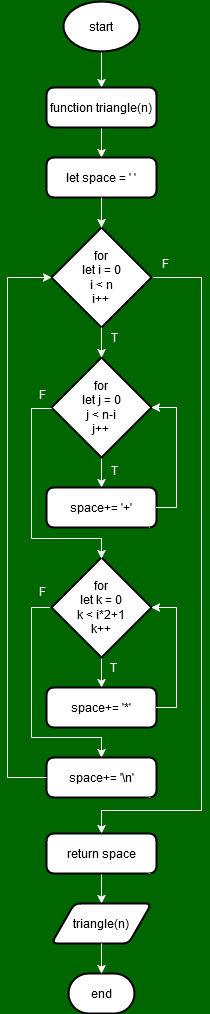

The diagram above was exported from draw.io. Its source (the exported page's mxGraphModel, read from the mxfile embedded in the PNG):
<mxGraphModel dx="1050" dy="516" grid="0" gridSize="10" guides="1" tooltips="1" connect="1" arrows="1" fold="1" page="1" pageScale="1" pageWidth="827" pageHeight="1169" background="#006600" math="0" shadow="0">
  <root>
    <mxCell id="0" />
    <mxCell id="1" parent="0" />
    <mxCell id="gE-wEli9H78X3OtUpi_S-12" style="edgeStyle=orthogonalEdgeStyle;rounded=0;orthogonalLoop=1;jettySize=auto;html=1;exitX=0.5;exitY=1;exitDx=0;exitDy=0;exitPerimeter=0;entryX=0.5;entryY=0;entryDx=0;entryDy=0;strokeColor=#FFFFFF;" parent="1" source="gE-wEli9H78X3OtUpi_S-1" target="gE-wEli9H78X3OtUpi_S-3" edge="1">
      <mxGeometry relative="1" as="geometry" />
    </mxCell>
    <mxCell id="gE-wEli9H78X3OtUpi_S-1" value="start" style="strokeWidth=2;html=1;shape=mxgraph.flowchart.start_1;whiteSpace=wrap;strokeColor=#000000;" parent="1" vertex="1">
      <mxGeometry x="376" y="76" width="76" height="50" as="geometry" />
    </mxCell>
    <mxCell id="gE-wEli9H78X3OtUpi_S-13" style="edgeStyle=orthogonalEdgeStyle;rounded=0;orthogonalLoop=1;jettySize=auto;html=1;exitX=0.5;exitY=1;exitDx=0;exitDy=0;entryX=0.5;entryY=0;entryDx=0;entryDy=0;strokeColor=#FFFFFF;" parent="1" source="gE-wEli9H78X3OtUpi_S-3" target="gE-wEli9H78X3OtUpi_S-4" edge="1">
      <mxGeometry relative="1" as="geometry" />
    </mxCell>
    <mxCell id="gE-wEli9H78X3OtUpi_S-3" value="function triangle(n)" style="rounded=1;whiteSpace=wrap;html=1;absoluteArcSize=1;arcSize=14;strokeWidth=2;strokeColor=#000000;" parent="1" vertex="1">
      <mxGeometry x="359" y="162" width="110" height="40" as="geometry" />
    </mxCell>
    <mxCell id="gE-wEli9H78X3OtUpi_S-4" value="let space = ' '" style="rounded=1;whiteSpace=wrap;html=1;absoluteArcSize=1;arcSize=14;strokeWidth=2;strokeColor=#000000;" parent="1" vertex="1">
      <mxGeometry x="359" y="232" width="110" height="40" as="geometry" />
    </mxCell>
    <mxCell id="gE-wEli9H78X3OtUpi_S-26" style="edgeStyle=orthogonalEdgeStyle;rounded=0;orthogonalLoop=1;jettySize=auto;html=1;exitX=1;exitY=0.5;exitDx=0;exitDy=0;exitPerimeter=0;entryX=0.5;entryY=0;entryDx=0;entryDy=0;strokeColor=#FFFFFF;" parent="1" source="gE-wEli9H78X3OtUpi_S-6" target="gE-wEli9H78X3OtUpi_S-25" edge="1">
      <mxGeometry relative="1" as="geometry">
        <Array as="points">
          <mxPoint x="514" y="352" />
          <mxPoint x="514" y="885" />
          <mxPoint x="414" y="885" />
        </Array>
      </mxGeometry>
    </mxCell>
    <mxCell id="gE-wEli9H78X3OtUpi_S-6" value="&lt;div&gt;for&lt;/div&gt;&lt;div&gt;let i = 0&lt;/div&gt;&lt;div&gt;i &amp;lt; n&lt;/div&gt;&lt;div&gt;i++&lt;br&gt;&lt;/div&gt;" style="strokeWidth=2;html=1;shape=mxgraph.flowchart.decision;whiteSpace=wrap;strokeColor=#000000;" parent="1" vertex="1">
      <mxGeometry x="364" y="302" width="100" height="100" as="geometry" />
    </mxCell>
    <mxCell id="gE-wEli9H78X3OtUpi_S-16" style="edgeStyle=orthogonalEdgeStyle;rounded=0;orthogonalLoop=1;jettySize=auto;html=1;exitX=0.5;exitY=1;exitDx=0;exitDy=0;exitPerimeter=0;entryX=0.5;entryY=0;entryDx=0;entryDy=0;strokeColor=#FFFFFF;" parent="1" source="gE-wEli9H78X3OtUpi_S-8" target="gE-wEli9H78X3OtUpi_S-9" edge="1">
      <mxGeometry relative="1" as="geometry" />
    </mxCell>
    <mxCell id="gE-wEli9H78X3OtUpi_S-8" value="&lt;div&gt;for&lt;/div&gt;&lt;div&gt;let j = 0&lt;/div&gt;&lt;div&gt;j &amp;lt; n-i&lt;br&gt;&lt;/div&gt;&lt;div&gt;j++&lt;br&gt;&lt;/div&gt;" style="strokeWidth=2;html=1;shape=mxgraph.flowchart.decision;whiteSpace=wrap;strokeColor=#000000;" parent="1" vertex="1">
      <mxGeometry x="364" y="432" width="100" height="100" as="geometry" />
    </mxCell>
    <mxCell id="gE-wEli9H78X3OtUpi_S-9" value="space+= '+'" style="rounded=1;whiteSpace=wrap;html=1;absoluteArcSize=1;arcSize=14;strokeWidth=2;strokeColor=#000000;" parent="1" vertex="1">
      <mxGeometry x="359" y="562" width="110" height="40" as="geometry" />
    </mxCell>
    <mxCell id="gE-wEli9H78X3OtUpi_S-19" style="edgeStyle=orthogonalEdgeStyle;rounded=0;orthogonalLoop=1;jettySize=auto;html=1;exitX=0.5;exitY=1;exitDx=0;exitDy=0;exitPerimeter=0;entryX=0.5;entryY=0;entryDx=0;entryDy=0;strokeColor=#FFFFFF;" parent="1" source="gE-wEli9H78X3OtUpi_S-10" target="gE-wEli9H78X3OtUpi_S-11" edge="1">
      <mxGeometry relative="1" as="geometry" />
    </mxCell>
    <mxCell id="gE-wEli9H78X3OtUpi_S-22" style="edgeStyle=orthogonalEdgeStyle;rounded=0;orthogonalLoop=1;jettySize=auto;html=1;exitX=0;exitY=0.5;exitDx=0;exitDy=0;exitPerimeter=0;entryX=0.5;entryY=0;entryDx=0;entryDy=0;strokeColor=#FFFFFF;" parent="1" source="gE-wEli9H78X3OtUpi_S-10" target="gE-wEli9H78X3OtUpi_S-21" edge="1">
      <mxGeometry relative="1" as="geometry">
        <Array as="points">
          <mxPoint x="344" y="682" />
          <mxPoint x="344" y="812" />
          <mxPoint x="414" y="812" />
        </Array>
      </mxGeometry>
    </mxCell>
    <mxCell id="gE-wEli9H78X3OtUpi_S-10" value="&lt;div&gt;for&lt;/div&gt;&lt;div&gt;let k = 0&lt;/div&gt;&lt;div&gt;k &amp;lt; i*2+1&lt;br&gt;&lt;/div&gt;&lt;div&gt;k++&lt;br&gt;&lt;/div&gt;" style="strokeWidth=2;html=1;shape=mxgraph.flowchart.decision;whiteSpace=wrap;strokeColor=#000000;" parent="1" vertex="1">
      <mxGeometry x="364" y="632" width="100" height="100" as="geometry" />
    </mxCell>
    <mxCell id="gE-wEli9H78X3OtUpi_S-11" value="space+= '*'" style="rounded=1;whiteSpace=wrap;html=1;absoluteArcSize=1;arcSize=14;strokeWidth=2;strokeColor=#000000;" parent="1" vertex="1">
      <mxGeometry x="359" y="762" width="110" height="40" as="geometry" />
    </mxCell>
    <mxCell id="gE-wEli9H78X3OtUpi_S-14" style="edgeStyle=orthogonalEdgeStyle;rounded=0;orthogonalLoop=1;jettySize=auto;html=1;exitX=0.5;exitY=1;exitDx=0;exitDy=0;entryX=0.5;entryY=0;entryDx=0;entryDy=0;entryPerimeter=0;strokeColor=#FFFFFF;" parent="1" source="gE-wEli9H78X3OtUpi_S-4" target="gE-wEli9H78X3OtUpi_S-6" edge="1">
      <mxGeometry relative="1" as="geometry" />
    </mxCell>
    <mxCell id="gE-wEli9H78X3OtUpi_S-15" style="edgeStyle=orthogonalEdgeStyle;rounded=0;orthogonalLoop=1;jettySize=auto;html=1;exitX=0.5;exitY=1;exitDx=0;exitDy=0;exitPerimeter=0;entryX=0.5;entryY=0;entryDx=0;entryDy=0;entryPerimeter=0;strokeColor=#FFFFFF;" parent="1" source="gE-wEli9H78X3OtUpi_S-6" target="gE-wEli9H78X3OtUpi_S-8" edge="1">
      <mxGeometry relative="1" as="geometry" />
    </mxCell>
    <mxCell id="gE-wEli9H78X3OtUpi_S-17" style="edgeStyle=orthogonalEdgeStyle;rounded=0;orthogonalLoop=1;jettySize=auto;html=1;exitX=1;exitY=0.5;exitDx=0;exitDy=0;entryX=1;entryY=0.5;entryDx=0;entryDy=0;entryPerimeter=0;strokeColor=#FFFFFF;" parent="1" source="gE-wEli9H78X3OtUpi_S-9" target="gE-wEli9H78X3OtUpi_S-8" edge="1">
      <mxGeometry relative="1" as="geometry" />
    </mxCell>
    <mxCell id="gE-wEli9H78X3OtUpi_S-18" style="edgeStyle=orthogonalEdgeStyle;rounded=0;orthogonalLoop=1;jettySize=auto;html=1;exitX=0;exitY=0.5;exitDx=0;exitDy=0;exitPerimeter=0;entryX=0.5;entryY=0;entryDx=0;entryDy=0;entryPerimeter=0;strokeColor=#FFFFFF;" parent="1" edge="1">
      <mxGeometry relative="1" as="geometry">
        <mxPoint x="364" y="483" as="sourcePoint" />
        <mxPoint x="414" y="633" as="targetPoint" />
        <Array as="points">
          <mxPoint x="344" y="483" />
          <mxPoint x="344" y="613" />
          <mxPoint x="414" y="613" />
        </Array>
      </mxGeometry>
    </mxCell>
    <mxCell id="gE-wEli9H78X3OtUpi_S-20" style="edgeStyle=orthogonalEdgeStyle;rounded=0;orthogonalLoop=1;jettySize=auto;html=1;exitX=1;exitY=0.5;exitDx=0;exitDy=0;entryX=1;entryY=0.5;entryDx=0;entryDy=0;entryPerimeter=0;strokeColor=#FFFFFF;" parent="1" source="gE-wEli9H78X3OtUpi_S-11" target="gE-wEli9H78X3OtUpi_S-10" edge="1">
      <mxGeometry relative="1" as="geometry" />
    </mxCell>
    <mxCell id="gE-wEli9H78X3OtUpi_S-21" value="space+= '\n'" style="rounded=1;whiteSpace=wrap;html=1;absoluteArcSize=1;arcSize=14;strokeWidth=2;strokeColor=#000000;" parent="1" vertex="1">
      <mxGeometry x="359" y="832" width="110" height="40" as="geometry" />
    </mxCell>
    <mxCell id="gE-wEli9H78X3OtUpi_S-23" style="edgeStyle=orthogonalEdgeStyle;rounded=0;orthogonalLoop=1;jettySize=auto;html=1;exitX=0;exitY=0.5;exitDx=0;exitDy=0;entryX=0;entryY=0.5;entryDx=0;entryDy=0;entryPerimeter=0;strokeColor=#FFFFFF;" parent="1" source="gE-wEli9H78X3OtUpi_S-21" target="gE-wEli9H78X3OtUpi_S-6" edge="1">
      <mxGeometry relative="1" as="geometry">
        <Array as="points">
          <mxPoint x="320" y="852" />
          <mxPoint x="320" y="352" />
        </Array>
      </mxGeometry>
    </mxCell>
    <mxCell id="gE-wEli9H78X3OtUpi_S-28" style="edgeStyle=orthogonalEdgeStyle;rounded=0;orthogonalLoop=1;jettySize=auto;html=1;exitX=0.5;exitY=1;exitDx=0;exitDy=0;entryX=0.5;entryY=0;entryDx=0;entryDy=0;strokeColor=#FFFFFF;" parent="1" source="gE-wEli9H78X3OtUpi_S-25" target="gE-wEli9H78X3OtUpi_S-27" edge="1">
      <mxGeometry relative="1" as="geometry" />
    </mxCell>
    <mxCell id="gE-wEli9H78X3OtUpi_S-25" value="return space" style="rounded=1;whiteSpace=wrap;html=1;absoluteArcSize=1;arcSize=14;strokeWidth=2;strokeColor=#000000;" parent="1" vertex="1">
      <mxGeometry x="359" y="908" width="110" height="40" as="geometry" />
    </mxCell>
    <mxCell id="gE-wEli9H78X3OtUpi_S-27" value="triangle(n)" style="shape=parallelogram;html=1;strokeWidth=2;perimeter=parallelogramPerimeter;whiteSpace=wrap;rounded=1;arcSize=12;size=0.23;strokeColor=#000000;" parent="1" vertex="1">
      <mxGeometry x="364" y="978" width="100" height="40" as="geometry" />
    </mxCell>
    <mxCell id="gE-wEli9H78X3OtUpi_S-29" value="end" style="strokeWidth=2;html=1;shape=mxgraph.flowchart.terminator;whiteSpace=wrap;strokeColor=#000000;" parent="1" vertex="1">
      <mxGeometry x="381" y="1048" width="66" height="40" as="geometry" />
    </mxCell>
    <mxCell id="gE-wEli9H78X3OtUpi_S-30" style="edgeStyle=orthogonalEdgeStyle;rounded=0;orthogonalLoop=1;jettySize=auto;html=1;exitX=0.5;exitY=1;exitDx=0;exitDy=0;entryX=0.5;entryY=0;entryDx=0;entryDy=0;entryPerimeter=0;strokeColor=#FFFFFF;" parent="1" source="gE-wEli9H78X3OtUpi_S-27" target="gE-wEli9H78X3OtUpi_S-29" edge="1">
      <mxGeometry relative="1" as="geometry" />
    </mxCell>
    <mxCell id="gE-wEli9H78X3OtUpi_S-31" value="T" style="text;html=1;align=center;verticalAlign=middle;whiteSpace=wrap;rounded=0;strokeColor=none;fontColor=#FFFFFF;" parent="1" vertex="1">
      <mxGeometry x="414" y="397" width="26" height="30" as="geometry" />
    </mxCell>
    <mxCell id="gE-wEli9H78X3OtUpi_S-32" value="T" style="text;html=1;align=center;verticalAlign=middle;whiteSpace=wrap;rounded=0;strokeColor=none;fontColor=#FFFFFF;" parent="1" vertex="1">
      <mxGeometry x="414" y="530" width="26" height="30" as="geometry" />
    </mxCell>
    <mxCell id="gE-wEli9H78X3OtUpi_S-34" value="T" style="text;html=1;align=center;verticalAlign=middle;whiteSpace=wrap;rounded=0;strokeColor=none;fontColor=#FFFFFF;" parent="1" vertex="1">
      <mxGeometry x="413" y="727" width="26" height="30" as="geometry" />
    </mxCell>
    <mxCell id="gE-wEli9H78X3OtUpi_S-35" value="F" style="text;html=1;align=center;verticalAlign=middle;whiteSpace=wrap;rounded=0;strokeColor=none;fontColor=#FFFFFF;" parent="1" vertex="1">
      <mxGeometry x="463" y="323" width="30" height="30" as="geometry" />
    </mxCell>
    <mxCell id="gE-wEli9H78X3OtUpi_S-36" value="F" style="text;html=1;align=center;verticalAlign=middle;whiteSpace=wrap;rounded=0;strokeColor=none;fontColor=#FFFFFF;" parent="1" vertex="1">
      <mxGeometry x="343" y="454" width="25" height="30" as="geometry" />
    </mxCell>
    <mxCell id="gE-wEli9H78X3OtUpi_S-38" value="F" style="text;html=1;align=center;verticalAlign=middle;whiteSpace=wrap;rounded=0;strokeColor=none;fontColor=#FFFFFF;" parent="1" vertex="1">
      <mxGeometry x="343" y="651" width="25" height="30" as="geometry" />
    </mxCell>
  </root>
</mxGraphModel>